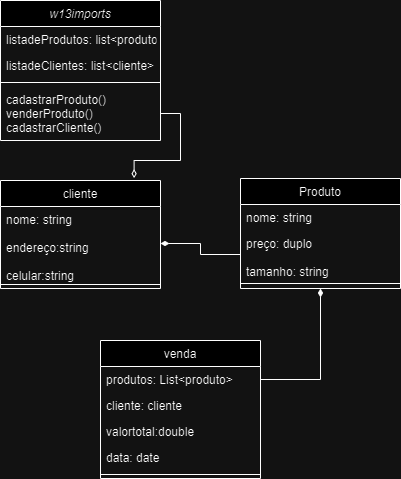

The diagram above was exported from draw.io. Its source (the exported page's mxGraphModel, read from the mxfile embedded in the PNG):
<mxGraphModel dx="1050" dy="566" grid="1" gridSize="10" guides="1" tooltips="1" connect="1" arrows="1" fold="1" page="1" pageScale="1" pageWidth="827" pageHeight="1169" background="none" math="0" shadow="0">
  <root>
    <mxCell id="WIyWlLk6GJQsqaUBKTNV-0" />
    <mxCell id="WIyWlLk6GJQsqaUBKTNV-1" parent="WIyWlLk6GJQsqaUBKTNV-0" />
    <mxCell id="zkfFHV4jXpPFQw0GAbJ--0" value="w13imports" style="swimlane;fontStyle=2;align=center;verticalAlign=top;childLayout=stackLayout;horizontal=1;startSize=26;horizontalStack=0;resizeParent=1;resizeLast=0;collapsible=1;marginBottom=0;rounded=0;shadow=0;strokeWidth=1;" parent="WIyWlLk6GJQsqaUBKTNV-1" vertex="1">
      <mxGeometry x="110" y="90" width="160" height="140" as="geometry">
        <mxRectangle x="230" y="140" width="160" height="26" as="alternateBounds" />
      </mxGeometry>
    </mxCell>
    <mxCell id="zkfFHV4jXpPFQw0GAbJ--1" value="listadeProdutos: list&lt;produto&gt;" style="text;align=left;verticalAlign=top;spacingLeft=4;spacingRight=4;overflow=hidden;rotatable=0;points=[[0,0.5],[1,0.5]];portConstraint=eastwest;" parent="zkfFHV4jXpPFQw0GAbJ--0" vertex="1">
      <mxGeometry y="26" width="160" height="26" as="geometry" />
    </mxCell>
    <mxCell id="zkfFHV4jXpPFQw0GAbJ--3" value="listadeClientes: list&lt;cliente&gt;" style="text;align=left;verticalAlign=top;spacingLeft=4;spacingRight=4;overflow=hidden;rotatable=0;points=[[0,0.5],[1,0.5]];portConstraint=eastwest;rounded=0;shadow=0;html=0;" parent="zkfFHV4jXpPFQw0GAbJ--0" vertex="1">
      <mxGeometry y="52" width="160" height="26" as="geometry" />
    </mxCell>
    <mxCell id="zkfFHV4jXpPFQw0GAbJ--4" value="" style="line;html=1;strokeWidth=1;align=left;verticalAlign=middle;spacingTop=-1;spacingLeft=3;spacingRight=3;rotatable=0;labelPosition=right;points=[];portConstraint=eastwest;" parent="zkfFHV4jXpPFQw0GAbJ--0" vertex="1">
      <mxGeometry y="78" width="160" height="8" as="geometry" />
    </mxCell>
    <mxCell id="zkfFHV4jXpPFQw0GAbJ--5" value="cadastrarProduto() &#10;venderProduto() &#10;cadastrarCliente()&#10;" style="text;align=left;verticalAlign=top;spacingLeft=4;spacingRight=4;overflow=hidden;rotatable=0;points=[[0,0.5],[1,0.5]];portConstraint=eastwest;" parent="zkfFHV4jXpPFQw0GAbJ--0" vertex="1">
      <mxGeometry y="86" width="160" height="54" as="geometry" />
    </mxCell>
    <mxCell id="zkfFHV4jXpPFQw0GAbJ--6" value="Produto" style="swimlane;fontStyle=0;align=center;verticalAlign=top;childLayout=stackLayout;horizontal=1;startSize=26;horizontalStack=0;resizeParent=1;resizeLast=0;collapsible=1;marginBottom=0;rounded=0;shadow=0;strokeWidth=1;" parent="WIyWlLk6GJQsqaUBKTNV-1" vertex="1">
      <mxGeometry x="350" y="268" width="160" height="110" as="geometry">
        <mxRectangle x="130" y="380" width="160" height="26" as="alternateBounds" />
      </mxGeometry>
    </mxCell>
    <mxCell id="zkfFHV4jXpPFQw0GAbJ--7" value="nome: string" style="text;align=left;verticalAlign=top;spacingLeft=4;spacingRight=4;overflow=hidden;rotatable=0;points=[[0,0.5],[1,0.5]];portConstraint=eastwest;" parent="zkfFHV4jXpPFQw0GAbJ--6" vertex="1">
      <mxGeometry y="26" width="160" height="26" as="geometry" />
    </mxCell>
    <mxCell id="zkfFHV4jXpPFQw0GAbJ--8" value="preço: duplo&#10;&#10;tamanho: string&#10;" style="text;align=left;verticalAlign=top;spacingLeft=4;spacingRight=4;overflow=hidden;rotatable=0;points=[[0,0.5],[1,0.5]];portConstraint=eastwest;rounded=0;shadow=0;html=0;" parent="zkfFHV4jXpPFQw0GAbJ--6" vertex="1">
      <mxGeometry y="52" width="160" height="48" as="geometry" />
    </mxCell>
    <mxCell id="zkfFHV4jXpPFQw0GAbJ--9" value="" style="line;html=1;strokeWidth=1;align=left;verticalAlign=middle;spacingTop=-1;spacingLeft=3;spacingRight=3;rotatable=0;labelPosition=right;points=[];portConstraint=eastwest;" parent="zkfFHV4jXpPFQw0GAbJ--6" vertex="1">
      <mxGeometry y="100" width="160" height="10" as="geometry" />
    </mxCell>
    <mxCell id="zkfFHV4jXpPFQw0GAbJ--17" value="venda" style="swimlane;fontStyle=0;align=center;verticalAlign=top;childLayout=stackLayout;horizontal=1;startSize=26;horizontalStack=0;resizeParent=1;resizeLast=0;collapsible=1;marginBottom=0;rounded=0;shadow=0;strokeWidth=1;" parent="WIyWlLk6GJQsqaUBKTNV-1" vertex="1">
      <mxGeometry x="210" y="430" width="160" height="138" as="geometry">
        <mxRectangle x="550" y="140" width="160" height="26" as="alternateBounds" />
      </mxGeometry>
    </mxCell>
    <mxCell id="zkfFHV4jXpPFQw0GAbJ--18" value="produtos: List&lt;produto&gt;" style="text;align=left;verticalAlign=top;spacingLeft=4;spacingRight=4;overflow=hidden;rotatable=0;points=[[0,0.5],[1,0.5]];portConstraint=eastwest;" parent="zkfFHV4jXpPFQw0GAbJ--17" vertex="1">
      <mxGeometry y="26" width="160" height="26" as="geometry" />
    </mxCell>
    <mxCell id="zkfFHV4jXpPFQw0GAbJ--19" value="cliente: cliente" style="text;align=left;verticalAlign=top;spacingLeft=4;spacingRight=4;overflow=hidden;rotatable=0;points=[[0,0.5],[1,0.5]];portConstraint=eastwest;rounded=0;shadow=0;html=0;" parent="zkfFHV4jXpPFQw0GAbJ--17" vertex="1">
      <mxGeometry y="52" width="160" height="26" as="geometry" />
    </mxCell>
    <mxCell id="zkfFHV4jXpPFQw0GAbJ--20" value="valortotal:double" style="text;align=left;verticalAlign=top;spacingLeft=4;spacingRight=4;overflow=hidden;rotatable=0;points=[[0,0.5],[1,0.5]];portConstraint=eastwest;rounded=0;shadow=0;html=0;" parent="zkfFHV4jXpPFQw0GAbJ--17" vertex="1">
      <mxGeometry y="78" width="160" height="26" as="geometry" />
    </mxCell>
    <mxCell id="zkfFHV4jXpPFQw0GAbJ--21" value="data: date" style="text;align=left;verticalAlign=top;spacingLeft=4;spacingRight=4;overflow=hidden;rotatable=0;points=[[0,0.5],[1,0.5]];portConstraint=eastwest;rounded=0;shadow=0;html=0;" parent="zkfFHV4jXpPFQw0GAbJ--17" vertex="1">
      <mxGeometry y="104" width="160" height="26" as="geometry" />
    </mxCell>
    <mxCell id="zkfFHV4jXpPFQw0GAbJ--23" value="" style="line;html=1;strokeWidth=1;align=left;verticalAlign=middle;spacingTop=-1;spacingLeft=3;spacingRight=3;rotatable=0;labelPosition=right;points=[];portConstraint=eastwest;" parent="zkfFHV4jXpPFQw0GAbJ--17" vertex="1">
      <mxGeometry y="130" width="160" height="8" as="geometry" />
    </mxCell>
    <mxCell id="zkfFHV4jXpPFQw0GAbJ--13" value="cliente" style="swimlane;fontStyle=0;align=center;verticalAlign=top;childLayout=stackLayout;horizontal=1;startSize=26;horizontalStack=0;resizeParent=1;resizeLast=0;collapsible=1;marginBottom=0;rounded=0;shadow=0;strokeWidth=1;" parent="WIyWlLk6GJQsqaUBKTNV-1" vertex="1">
      <mxGeometry x="110" y="270" width="160" height="108" as="geometry">
        <mxRectangle x="340" y="380" width="170" height="26" as="alternateBounds" />
      </mxGeometry>
    </mxCell>
    <mxCell id="zkfFHV4jXpPFQw0GAbJ--14" value="nome: string &#10;&#10;endereço:string&#10;&#10;celular:string&#10;&#10;" style="text;align=left;verticalAlign=top;spacingLeft=4;spacingRight=4;overflow=hidden;rotatable=0;points=[[0,0.5],[1,0.5]];portConstraint=eastwest;" parent="zkfFHV4jXpPFQw0GAbJ--13" vertex="1">
      <mxGeometry y="26" width="160" height="74" as="geometry" />
    </mxCell>
    <mxCell id="zkfFHV4jXpPFQw0GAbJ--15" value="" style="line;html=1;strokeWidth=1;align=left;verticalAlign=middle;spacingTop=-1;spacingLeft=3;spacingRight=3;rotatable=0;labelPosition=right;points=[];portConstraint=eastwest;" parent="zkfFHV4jXpPFQw0GAbJ--13" vertex="1">
      <mxGeometry y="100" width="160" height="8" as="geometry" />
    </mxCell>
    <mxCell id="TFf-2Pgm8vccSW1A7quW-7" style="edgeStyle=orthogonalEdgeStyle;rounded=0;orthogonalLoop=1;jettySize=auto;html=1;exitX=1;exitY=0.5;exitDx=0;exitDy=0;entryX=0.835;entryY=-0.022;entryDx=0;entryDy=0;entryPerimeter=0;endArrow=diamondThin;endFill=0;" parent="WIyWlLk6GJQsqaUBKTNV-1" source="zkfFHV4jXpPFQw0GAbJ--5" target="zkfFHV4jXpPFQw0GAbJ--13" edge="1">
      <mxGeometry relative="1" as="geometry" />
    </mxCell>
    <mxCell id="TFf-2Pgm8vccSW1A7quW-9" style="edgeStyle=orthogonalEdgeStyle;rounded=0;orthogonalLoop=1;jettySize=auto;html=1;exitX=0;exitY=0.5;exitDx=0;exitDy=0;entryX=1;entryY=0.5;entryDx=0;entryDy=0;endArrow=diamondThin;endFill=1;" parent="WIyWlLk6GJQsqaUBKTNV-1" source="zkfFHV4jXpPFQw0GAbJ--8" target="zkfFHV4jXpPFQw0GAbJ--14" edge="1">
      <mxGeometry relative="1" as="geometry" />
    </mxCell>
    <mxCell id="TFf-2Pgm8vccSW1A7quW-10" style="edgeStyle=orthogonalEdgeStyle;rounded=0;orthogonalLoop=1;jettySize=auto;html=1;exitX=1;exitY=0.5;exitDx=0;exitDy=0;entryX=0.5;entryY=1;entryDx=0;entryDy=0;endArrow=diamondThin;endFill=1;" parent="WIyWlLk6GJQsqaUBKTNV-1" source="zkfFHV4jXpPFQw0GAbJ--18" target="zkfFHV4jXpPFQw0GAbJ--6" edge="1">
      <mxGeometry relative="1" as="geometry" />
    </mxCell>
  </root>
</mxGraphModel>